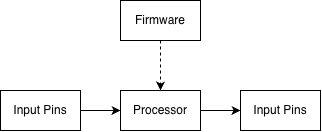

The diagram above was exported from draw.io. Its source (the exported page's mxGraphModel, read from the mxfile embedded in the PNG):
<mxGraphModel dx="1003" dy="633" grid="1" gridSize="10" guides="1" tooltips="1" connect="1" arrows="1" fold="1" page="1" pageScale="1" pageWidth="850" pageHeight="1100" math="0" shadow="0">
  <root>
    <mxCell id="0" />
    <mxCell id="1" parent="0" />
    <mxCell id="Xch6NE9fbe5Xq86QWvFS-6" edge="1" parent="1" source="Xch6NE9fbe5Xq86QWvFS-1" style="edgeStyle=orthogonalEdgeStyle;rounded=0;orthogonalLoop=1;jettySize=auto;html=1;entryX=0;entryY=0.5;entryDx=0;entryDy=0;" target="Xch6NE9fbe5Xq86QWvFS-2">
      <mxGeometry relative="1" as="geometry" />
    </mxCell>
    <mxCell id="Xch6NE9fbe5Xq86QWvFS-1" parent="1" style="rounded=0;whiteSpace=wrap;html=1;" value="Input Pins" vertex="1">
      <mxGeometry height="40" width="80" x="250" y="300" as="geometry" />
    </mxCell>
    <mxCell id="Xch6NE9fbe5Xq86QWvFS-5" edge="1" parent="1" source="Xch6NE9fbe5Xq86QWvFS-2" style="edgeStyle=orthogonalEdgeStyle;rounded=0;orthogonalLoop=1;jettySize=auto;html=1;entryX=0;entryY=0.5;entryDx=0;entryDy=0;" target="Xch6NE9fbe5Xq86QWvFS-3">
      <mxGeometry relative="1" as="geometry" />
    </mxCell>
    <mxCell id="Xch6NE9fbe5Xq86QWvFS-2" parent="1" style="rounded=0;whiteSpace=wrap;html=1;" value="Processor" vertex="1">
      <mxGeometry height="40" width="80" x="370" y="300" as="geometry" />
    </mxCell>
    <mxCell id="Xch6NE9fbe5Xq86QWvFS-3" parent="1" style="rounded=0;whiteSpace=wrap;html=1;" value="Input Pins" vertex="1">
      <mxGeometry height="40" width="80" x="490" y="300" as="geometry" />
    </mxCell>
    <mxCell id="Xch6NE9fbe5Xq86QWvFS-8" edge="1" parent="1" source="Xch6NE9fbe5Xq86QWvFS-7" style="rounded=0;orthogonalLoop=1;jettySize=auto;html=1;entryX=0.5;entryY=0;entryDx=0;entryDy=0;dashed=1;" target="Xch6NE9fbe5Xq86QWvFS-2">
      <mxGeometry relative="1" as="geometry" />
    </mxCell>
    <mxCell id="Xch6NE9fbe5Xq86QWvFS-7" parent="1" style="rounded=0;whiteSpace=wrap;html=1;" value="Firmware" vertex="1">
      <mxGeometry height="40" width="80" x="370" y="210" as="geometry" />
    </mxCell>
  </root>
</mxGraphModel>